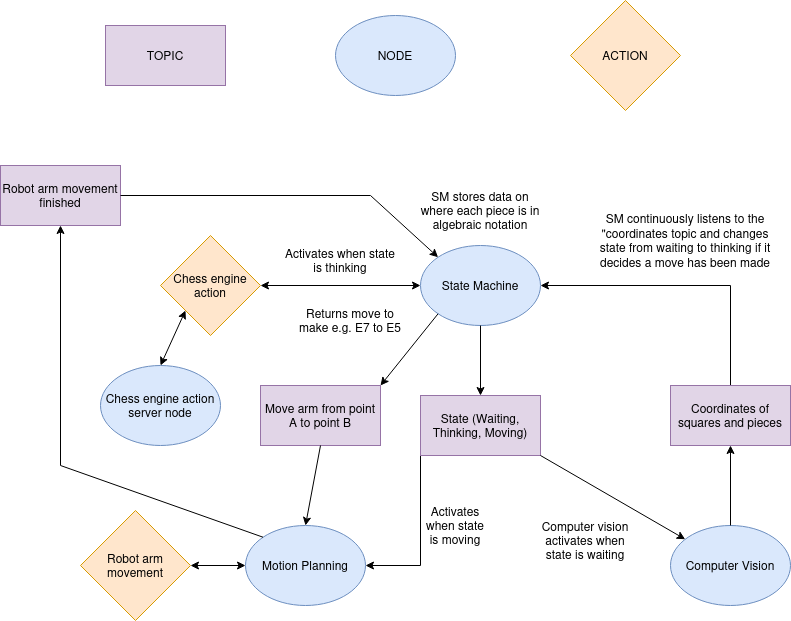

The diagram above was exported from draw.io. Its source (the exported page's mxGraphModel, read from the mxfile embedded in the PNG):
<mxGraphModel dx="860" dy="1059" grid="1" gridSize="10" guides="1" tooltips="1" connect="1" arrows="1" fold="1" page="1" pageScale="1" pageWidth="850" pageHeight="1100" math="0" shadow="0">
  <root>
    <mxCell id="0" />
    <mxCell id="1" parent="0" />
    <mxCell id="3m-EqKp6P9J3JY6vLqdm-1" value="State Machine" style="ellipse;whiteSpace=wrap;html=1;fillColor=#dae8fc;strokeColor=#6c8ebf;" vertex="1" parent="1">
      <mxGeometry x="450" y="440" width="120" height="80" as="geometry" />
    </mxCell>
    <mxCell id="3m-EqKp6P9J3JY6vLqdm-2" value="Chess engine action" style="rhombus;whiteSpace=wrap;html=1;fillColor=#ffe6cc;strokeColor=#d79b00;" vertex="1" parent="1">
      <mxGeometry x="190" y="430" width="100" height="100" as="geometry" />
    </mxCell>
    <mxCell id="3m-EqKp6P9J3JY6vLqdm-3" value="" style="endArrow=classic;startArrow=classic;html=1;rounded=0;exitX=1;exitY=0.5;exitDx=0;exitDy=0;entryX=0;entryY=0.5;entryDx=0;entryDy=0;" edge="1" parent="1" source="3m-EqKp6P9J3JY6vLqdm-2" target="3m-EqKp6P9J3JY6vLqdm-1">
      <mxGeometry width="50" height="50" relative="1" as="geometry">
        <mxPoint x="360" y="610" as="sourcePoint" />
        <mxPoint x="410" y="560" as="targetPoint" />
      </mxGeometry>
    </mxCell>
    <mxCell id="3m-EqKp6P9J3JY6vLqdm-4" value="Activates when state is thinking" style="text;html=1;align=center;verticalAlign=middle;whiteSpace=wrap;rounded=0;" vertex="1" parent="1">
      <mxGeometry x="310" y="440" width="120" height="30" as="geometry" />
    </mxCell>
    <mxCell id="3m-EqKp6P9J3JY6vLqdm-5" value="Returns move to make e.g. E7 to E5" style="text;html=1;align=center;verticalAlign=middle;whiteSpace=wrap;rounded=0;" vertex="1" parent="1">
      <mxGeometry x="320" y="500" width="120" height="30" as="geometry" />
    </mxCell>
    <mxCell id="3m-EqKp6P9J3JY6vLqdm-7" value="Move arm from point A to point B" style="rounded=0;whiteSpace=wrap;html=1;fillColor=#e1d5e7;strokeColor=#9673a6;" vertex="1" parent="1">
      <mxGeometry x="290" y="580" width="120" height="60" as="geometry" />
    </mxCell>
    <mxCell id="3m-EqKp6P9J3JY6vLqdm-9" value="" style="endArrow=classic;html=1;rounded=0;exitX=0;exitY=1;exitDx=0;exitDy=0;entryX=1;entryY=0;entryDx=0;entryDy=0;" edge="1" parent="1" source="3m-EqKp6P9J3JY6vLqdm-1" target="3m-EqKp6P9J3JY6vLqdm-7">
      <mxGeometry width="50" height="50" relative="1" as="geometry">
        <mxPoint x="510" y="600" as="sourcePoint" />
        <mxPoint x="560" y="550" as="targetPoint" />
      </mxGeometry>
    </mxCell>
    <mxCell id="3m-EqKp6P9J3JY6vLqdm-31" style="edgeStyle=orthogonalEdgeStyle;rounded=0;orthogonalLoop=1;jettySize=auto;html=1;entryX=1;entryY=0.5;entryDx=0;entryDy=0;exitX=0;exitY=1;exitDx=0;exitDy=0;" edge="1" parent="1" source="3m-EqKp6P9J3JY6vLqdm-10" target="3m-EqKp6P9J3JY6vLqdm-20">
      <mxGeometry relative="1" as="geometry">
        <Array as="points">
          <mxPoint x="450" y="760" />
        </Array>
      </mxGeometry>
    </mxCell>
    <mxCell id="3m-EqKp6P9J3JY6vLqdm-10" value="State (Waiting, Thinking, Moving)" style="rounded=0;whiteSpace=wrap;html=1;fillColor=#e1d5e7;strokeColor=#9673a6;" vertex="1" parent="1">
      <mxGeometry x="450" y="590" width="120" height="60" as="geometry" />
    </mxCell>
    <mxCell id="3m-EqKp6P9J3JY6vLqdm-11" value="" style="endArrow=classic;html=1;rounded=0;exitX=0.5;exitY=1;exitDx=0;exitDy=0;entryX=0.5;entryY=0;entryDx=0;entryDy=0;" edge="1" parent="1" source="3m-EqKp6P9J3JY6vLqdm-1" target="3m-EqKp6P9J3JY6vLqdm-10">
      <mxGeometry width="50" height="50" relative="1" as="geometry">
        <mxPoint x="570" y="600" as="sourcePoint" />
        <mxPoint x="620" y="550" as="targetPoint" />
      </mxGeometry>
    </mxCell>
    <mxCell id="3m-EqKp6P9J3JY6vLqdm-12" value="TOPIC" style="rounded=0;whiteSpace=wrap;html=1;fillColor=#e1d5e7;strokeColor=#9673a6;" vertex="1" parent="1">
      <mxGeometry x="135" y="220" width="120" height="60" as="geometry" />
    </mxCell>
    <mxCell id="3m-EqKp6P9J3JY6vLqdm-13" value="NODE" style="ellipse;whiteSpace=wrap;html=1;fillColor=#dae8fc;strokeColor=#6c8ebf;" vertex="1" parent="1">
      <mxGeometry x="365" y="210" width="120" height="80" as="geometry" />
    </mxCell>
    <mxCell id="3m-EqKp6P9J3JY6vLqdm-14" value="ACTION" style="rhombus;whiteSpace=wrap;html=1;fillColor=#ffe6cc;strokeColor=#d79b00;" vertex="1" parent="1">
      <mxGeometry x="600" y="195" width="110" height="110" as="geometry" />
    </mxCell>
    <mxCell id="3m-EqKp6P9J3JY6vLqdm-15" value="Computer Vision" style="ellipse;whiteSpace=wrap;html=1;fillColor=#dae8fc;strokeColor=#6c8ebf;" vertex="1" parent="1">
      <mxGeometry x="700" y="720" width="120" height="80" as="geometry" />
    </mxCell>
    <mxCell id="3m-EqKp6P9J3JY6vLqdm-16" value="" style="endArrow=classic;html=1;rounded=0;exitX=1;exitY=1;exitDx=0;exitDy=0;" edge="1" parent="1" source="3m-EqKp6P9J3JY6vLqdm-10" target="3m-EqKp6P9J3JY6vLqdm-15">
      <mxGeometry width="50" height="50" relative="1" as="geometry">
        <mxPoint x="490" y="840" as="sourcePoint" />
        <mxPoint x="540" y="790" as="targetPoint" />
      </mxGeometry>
    </mxCell>
    <mxCell id="3m-EqKp6P9J3JY6vLqdm-19" style="edgeStyle=orthogonalEdgeStyle;rounded=0;orthogonalLoop=1;jettySize=auto;html=1;entryX=1;entryY=0.5;entryDx=0;entryDy=0;" edge="1" parent="1" source="3m-EqKp6P9J3JY6vLqdm-17" target="3m-EqKp6P9J3JY6vLqdm-1">
      <mxGeometry relative="1" as="geometry">
        <Array as="points">
          <mxPoint x="760" y="480" />
        </Array>
      </mxGeometry>
    </mxCell>
    <mxCell id="3m-EqKp6P9J3JY6vLqdm-17" value="Coordinates of squares and pieces" style="rounded=0;whiteSpace=wrap;html=1;fillColor=#e1d5e7;strokeColor=#9673a6;" vertex="1" parent="1">
      <mxGeometry x="700" y="580" width="120" height="60" as="geometry" />
    </mxCell>
    <mxCell id="3m-EqKp6P9J3JY6vLqdm-18" value="" style="endArrow=classic;html=1;rounded=0;exitX=0.5;exitY=0;exitDx=0;exitDy=0;entryX=0.5;entryY=1;entryDx=0;entryDy=0;" edge="1" parent="1" source="3m-EqKp6P9J3JY6vLqdm-15" target="3m-EqKp6P9J3JY6vLqdm-17">
      <mxGeometry width="50" height="50" relative="1" as="geometry">
        <mxPoint x="620" y="880" as="sourcePoint" />
        <mxPoint x="670" y="830" as="targetPoint" />
      </mxGeometry>
    </mxCell>
    <mxCell id="3m-EqKp6P9J3JY6vLqdm-20" value="Motion Planning" style="ellipse;whiteSpace=wrap;html=1;fillColor=#dae8fc;strokeColor=#6c8ebf;" vertex="1" parent="1">
      <mxGeometry x="275" y="720" width="120" height="80" as="geometry" />
    </mxCell>
    <mxCell id="3m-EqKp6P9J3JY6vLqdm-21" value="" style="endArrow=classic;html=1;rounded=0;exitX=0.5;exitY=1;exitDx=0;exitDy=0;entryX=0.5;entryY=0;entryDx=0;entryDy=0;" edge="1" parent="1" source="3m-EqKp6P9J3JY6vLqdm-7" target="3m-EqKp6P9J3JY6vLqdm-20">
      <mxGeometry width="50" height="50" relative="1" as="geometry">
        <mxPoint x="380" y="690" as="sourcePoint" />
        <mxPoint x="430" y="640" as="targetPoint" />
      </mxGeometry>
    </mxCell>
    <mxCell id="3m-EqKp6P9J3JY6vLqdm-22" value="Robot arm movement" style="rhombus;whiteSpace=wrap;html=1;fillColor=#ffe6cc;strokeColor=#d79b00;" vertex="1" parent="1">
      <mxGeometry x="110" y="705" width="110" height="110" as="geometry" />
    </mxCell>
    <mxCell id="3m-EqKp6P9J3JY6vLqdm-23" value="" style="endArrow=classic;startArrow=classic;html=1;rounded=0;exitX=1;exitY=0.5;exitDx=0;exitDy=0;entryX=0;entryY=0.5;entryDx=0;entryDy=0;" edge="1" parent="1" source="3m-EqKp6P9J3JY6vLqdm-22" target="3m-EqKp6P9J3JY6vLqdm-20">
      <mxGeometry width="50" height="50" relative="1" as="geometry">
        <mxPoint x="240" y="900" as="sourcePoint" />
        <mxPoint x="290" y="850" as="targetPoint" />
      </mxGeometry>
    </mxCell>
    <mxCell id="3m-EqKp6P9J3JY6vLqdm-24" value="Robot arm movement finished" style="rounded=0;whiteSpace=wrap;html=1;fillColor=#e1d5e7;strokeColor=#9673a6;" vertex="1" parent="1">
      <mxGeometry x="30" y="360" width="120" height="60" as="geometry" />
    </mxCell>
    <mxCell id="3m-EqKp6P9J3JY6vLqdm-26" value="" style="endArrow=classic;html=1;rounded=0;exitX=0;exitY=0;exitDx=0;exitDy=0;entryX=0.5;entryY=1;entryDx=0;entryDy=0;" edge="1" parent="1" source="3m-EqKp6P9J3JY6vLqdm-20" target="3m-EqKp6P9J3JY6vLqdm-24">
      <mxGeometry width="50" height="50" relative="1" as="geometry">
        <mxPoint x="260" y="720" as="sourcePoint" />
        <mxPoint x="310" y="670" as="targetPoint" />
        <Array as="points">
          <mxPoint x="90" y="660" />
        </Array>
      </mxGeometry>
    </mxCell>
    <mxCell id="3m-EqKp6P9J3JY6vLqdm-27" value="Chess engine action server node" style="ellipse;whiteSpace=wrap;html=1;fillColor=#dae8fc;strokeColor=#6c8ebf;" vertex="1" parent="1">
      <mxGeometry x="130" y="560" width="120" height="80" as="geometry" />
    </mxCell>
    <mxCell id="3m-EqKp6P9J3JY6vLqdm-28" value="" style="endArrow=classic;startArrow=classic;html=1;rounded=0;entryX=0;entryY=1;entryDx=0;entryDy=0;exitX=0.5;exitY=0;exitDx=0;exitDy=0;" edge="1" parent="1" source="3m-EqKp6P9J3JY6vLqdm-27" target="3m-EqKp6P9J3JY6vLqdm-2">
      <mxGeometry width="50" height="50" relative="1" as="geometry">
        <mxPoint x="160" y="520" as="sourcePoint" />
        <mxPoint x="210" y="470" as="targetPoint" />
      </mxGeometry>
    </mxCell>
    <mxCell id="3m-EqKp6P9J3JY6vLqdm-30" value="" style="endArrow=classic;html=1;rounded=0;exitX=1;exitY=0.5;exitDx=0;exitDy=0;entryX=0;entryY=0;entryDx=0;entryDy=0;" edge="1" parent="1" source="3m-EqKp6P9J3JY6vLqdm-24" target="3m-EqKp6P9J3JY6vLqdm-1">
      <mxGeometry width="50" height="50" relative="1" as="geometry">
        <mxPoint x="380" y="410" as="sourcePoint" />
        <mxPoint x="430" y="360" as="targetPoint" />
        <Array as="points">
          <mxPoint x="400" y="390" />
        </Array>
      </mxGeometry>
    </mxCell>
    <mxCell id="3m-EqKp6P9J3JY6vLqdm-32" value="Activates when state is moving" style="text;html=1;align=center;verticalAlign=middle;whiteSpace=wrap;rounded=0;" vertex="1" parent="1">
      <mxGeometry x="455" y="705" width="60" height="30" as="geometry" />
    </mxCell>
    <mxCell id="3m-EqKp6P9J3JY6vLqdm-34" value="Computer vision activates when state is waiting" style="text;html=1;align=center;verticalAlign=middle;whiteSpace=wrap;rounded=0;" vertex="1" parent="1">
      <mxGeometry x="560" y="720" width="110" height="30" as="geometry" />
    </mxCell>
    <mxCell id="3m-EqKp6P9J3JY6vLqdm-36" value="SM continuously listens to the &quot;coordinates topic and changes state from waiting to thinking if it decides a move has been made" style="text;html=1;align=center;verticalAlign=middle;whiteSpace=wrap;rounded=0;" vertex="1" parent="1">
      <mxGeometry x="620" y="420" width="190" height="30" as="geometry" />
    </mxCell>
    <mxCell id="3m-EqKp6P9J3JY6vLqdm-37" value="SM stores data on where each piece is in algebraic notation" style="text;html=1;align=center;verticalAlign=middle;whiteSpace=wrap;rounded=0;" vertex="1" parent="1">
      <mxGeometry x="445" y="390" width="130" height="30" as="geometry" />
    </mxCell>
  </root>
</mxGraphModel>